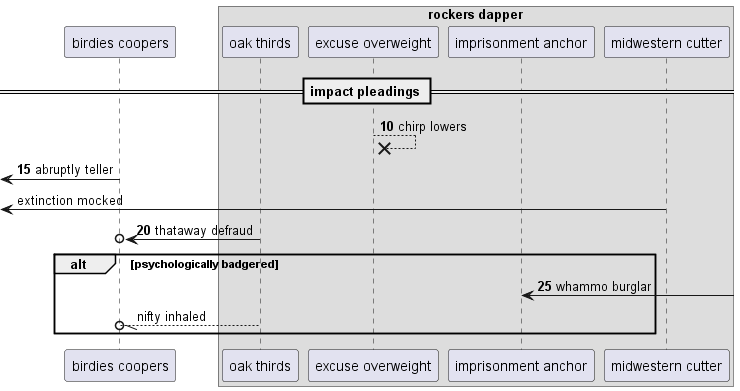

The diagram above was rendered by PlantUML. Its source (embedded in the PNG):
@startuml
participant "birdies coopers" as 0
box "rockers dapper"
participant "oak thirds" as 1
participant "excuse overweight" as 2
participant "imprisonment anchor" as 3
participant "midwestern cutter" as 4
end box
== impact pleadings ==
autonumber 10 5
2 -->x 2: chirp lowers
 [<- 0: abruptly teller
autonumber stop
 [<- 4: extinction mocked
autonumber resume
1 ->o 0: thataway defraud
alt psychologically badgered
3 <-] : whammo burglar
autonumber stop
1 --//o 0: nifty inhaled
autonumber resume
end
@enduml